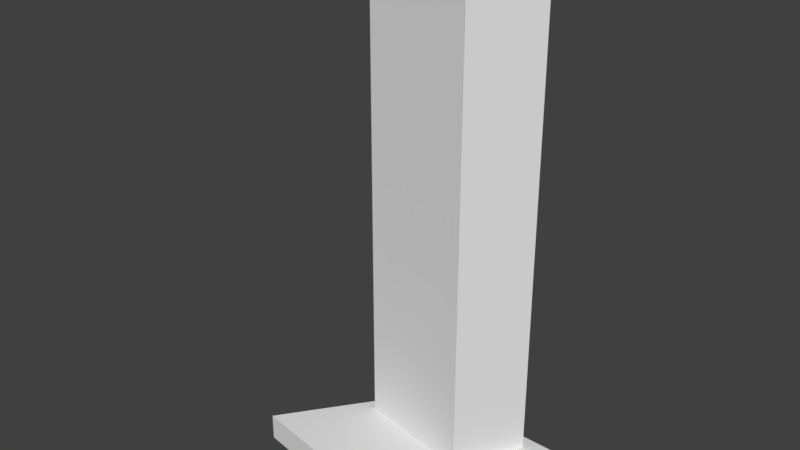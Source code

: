 # Source: Skyscraper_ModernTriangle.blend  (saved by Blender 2.79.0; exported with 4.5.12 LTS)
import bpy
from mathutils import Matrix  # noqa: F401  (used for matrix-valued properties, if any)

bpy.ops.wm.read_factory_settings(use_empty=True)
scene = bpy.context.scene
scene.name = 'Scene'

# ---- collections
col_collection_1 = bpy.data.collections.new('Collection 1'); scene.collection.children.link(col_collection_1)

# ---- materials (node trees are filled in below, after node groups)
mat_cityenginematerial2 = bpy.data.materials.new('CityEngineMaterial2')
mat_cityenginematerial2.alpha_threshold = 0.0
mat_cityenginematerial2.use_transparent_shadow = False
mat_cityenginematerial2.roughness = 0.5

# ---- material node trees

# ---- world
world_world = bpy.data.worlds.new('World'); scene.world = world_world
world_world.color = (0.05088, 0.05088, 0.05088)
world_world.use_sun_shadow = False
world_world.sun_shadow_jitter_overblur = 0.0
world_world.cycles.sampling_method = 'MANUAL'

# ---- meshes
me_cityenginematerial2_mesh_cityenginematerial3_000 = bpy.data.meshes.new('CityEngineMaterial2_mesh_CityEngineMaterial3.000')
me_cityenginematerial2_mesh_cityenginematerial3_000.from_pydata([(14.92, -0.743, 3.755), (5.941, -0.743, 20.3), (-30.41, -0.743, 13.79), (-20.5, -0.743, 0.3717), (-15.54, -0.743, -6.309), (-9.374, -0.743, -14.64), (11.88, -0.743, -16.34), (19.16, -0.743, -16.92), (26.04, -0.743, -16.76), (5.941, 5.44, 20.3), (14.92, 5.44, 3.755), (26.04, 5.44, -16.76), (19.16, 5.44, -16.92), (11.88, 5.44, -16.34), (-9.374, 5.44, -14.64), (-15.54, 5.44, -6.309), (-20.5, 5.44, 0.3717), (-30.41, 5.44, 13.79)], [], [(0, 1, 2, 3, 4, 5, 6, 7, 8), (9, 10, 11, 12, 13, 14, 15, 16, 17), (1, 0, 10, 9), (0, 8, 11, 10), (8, 7, 12, 11), (7, 6, 13, 12), (6, 5, 14, 13), (5, 4, 15, 14), (4, 3, 16, 15), (3, 2, 17, 16), (2, 1, 9, 17)])
me_cityenginematerial2_mesh_cityenginematerial3_000.polygons.foreach_set('use_smooth', [True] * 11)
_k = set([(0, 1), (0, 8), (1, 2), (1, 9), (2, 3), (2, 17), (3, 4), (4, 5), (5, 6), (5, 14), (6, 7), (7, 8), (7, 12), (8, 11), (9, 10), (9, 17), (10, 11), (11, 12), (12, 13), (13, 14), (14, 15), (15, 16), (16, 17)])
me_cityenginematerial2_mesh_cityenginematerial3_000.attributes.new('sharp_edge', 'BOOLEAN', 'EDGE').data.foreach_set('value', [ (min(e.vertices), max(e.vertices)) in _k for e in me_cityenginematerial2_mesh_cityenginematerial3_000.edges])
_uv = me_cityenginematerial2_mesh_cityenginematerial3_000.uv_layers.new(name='UVMap')
_uv.uv.foreach_set('vector', [0.8494, 0.4377, 0.7321, 0.0, 0.0, 0.0, 0.1464, 0.3662, 0.2198, 0.5487, 0.311, 0.7761, 0.7199, 0.909, 0.86, 0.9545, 0.9947, 0.9804, 0.7321, 0.0, 0.8494, 0.4377, 0.9947, 0.9804, 0.86, 0.9545, 0.7199, 0.909, 0.311, 0.7761, 0.2198, 0.5487, 0.1464, 0.3662, 0.0, 0.0, 0.7321, 0.0, 0.8494, 0.4377, 0.8494, 0.4377, 0.7321, 0.0, 0.8494, 0.4377, 0.9947, 0.9804, 0.9947, 0.9804, 0.8494, 0.4377, 0.9947, 0.9804, 0.86, 0.9545, 0.86, 0.9545, 0.9947, 0.9804, 0.86, 0.9545, 0.7199, 0.909, 0.7199, 0.909, 0.86, 0.9545, 0.7199, 0.909, 0.311, 0.7761, 0.311, 0.7761, 0.7199, 0.909, 0.311, 0.7761, 0.2198, 0.5487, 0.2198, 0.5487, 0.311, 0.7761, 0.2198, 0.5487, 0.1464, 0.3662, 0.1464, 0.3662, 0.2198, 0.5487, 0.1464, 0.3662, 0.0, 0.0, 0.0, 0.0, 0.1464, 0.3662, 0.0, 0.0, 0.7321, 0.0, 0.7321, 0.0, 0.0, 0.0])
me_cityenginematerial2_mesh_cityenginematerial3_000.materials.append(mat_cityenginematerial2)
me_cityenginematerial2_mesh_cityenginematerial3_000.use_remesh_preserve_volume = False
me_cityenginematerial2_mesh_cityenginematerial3_000.use_remesh_preserve_attributes = False
me_cityenginematerial2_mesh_cityenginematerial3_000.use_mirror_vertex_groups = False
me_cityenginematerial2_mesh_cityenginematerial3_000.update()
me_cityenginematerial2_mesh_cityenginematerial3_000.normals_split_custom_set([tuple(v) for v in zip(*[iter([1.035e-07, -1.0, -2.313e-07, 1.035e-07, -1.0, -2.313e-07, 1.035e-07, -1.0, -2.313e-07, 1.035e-07, -1.0, -2.313e-07, 1.035e-07, -1.0, -2.313e-07, 1.035e-07, -1.0, -2.313e-07, 1.035e-07, -1.0, -2.313e-07, 1.035e-07, -1.0, -2.313e-07, 1.035e-07, -1.0, -2.313e-07, -8.214e-08, 1.0, 2.077e-07, -8.214e-08, 1.0, 2.077e-07, -8.214e-08, 1.0, 2.077e-07, -8.214e-08, 1.0, 2.077e-07, -8.214e-08, 1.0, 2.077e-07, -8.214e-08, 1.0, 2.077e-07, -8.214e-08, 1.0, 2.077e-07, -8.214e-08, 1.0, 2.077e-07, -8.214e-08, 1.0, 2.077e-07, 0.8791, 0.0, 0.4767, 0.8791, 0.0, 0.4767, 0.8791, 0.0, 0.4767, 0.8791, 0.0, 0.4767, 0.8791, 0.0, 0.4767, 0.8791, 0.0, 0.4767, 0.8791, 0.0, 0.4767, 0.8791, 0.0, 0.4767, 0.02312, 0.0, -0.9997, 0.02312, 0.0, -0.9997, 0.02312, 0.0, -0.9997, 0.02312, 0.0, -0.9997, -0.07981, 0.0, -0.9968, -0.07981, 0.0, -0.9968, -0.07981, 0.0, -0.9968, -0.07981, 0.0, -0.9968, -0.07981, 0.0, -0.9968, -0.07981, 0.0, -0.9968, -0.07981, 0.0, -0.9968, -0.07981, 0.0, -0.9968, -0.8035, 0.0, -0.5953, -0.8033, 0.0, -0.5955, -0.8033, 0.0, -0.5955, -0.8035, 0.0, -0.5953, -0.8033, 0.0, -0.5955, -0.8038, 0.0, -0.5949, -0.8038, 0.0, -0.5949, -0.8033, 0.0, -0.5955, -0.8038, 0.0, -0.5949, -0.8044, 0.0, -0.5941, -0.8044, 0.0, -0.5941, -0.8038, 0.0, -0.5949, -0.1764, 0.0, 0.9843, -0.1764, 0.0, 0.9843, -0.1764, 0.0, 0.9843, -0.1764, 0.0, 0.9843])] * 3)])
me_cityenginematerial2_mesh_cityenginematerial3_001 = bpy.data.meshes.new('CityEngineMaterial2_mesh_CityEngineMaterial3.001')
me_cityenginematerial2_mesh_cityenginematerial3_001.from_pydata([(-14.17, 5.44, -3.592), (12.34, 5.44, 1.159), (12.34, 119.6, 1.159), (-14.17, 119.6, -3.592), (20.4, 5.44, -13.71), (20.4, 119.6, -13.71), (14.89, 5.44, -13.84), (14.89, 119.6, -13.84), (9.071, 5.44, -13.37), (9.071, 119.6, -13.37), (-7.936, 5.44, -12.01), (-7.936, 119.6, -12.01), (-12.87, 5.44, -5.345), (-12.87, 119.6, -5.345)], [], [(0, 1, 2, 3), (1, 4, 5, 2), (4, 6, 7, 5), (6, 8, 9, 7), (8, 10, 11, 9), (10, 12, 13, 11), (12, 0, 3, 13), (3, 2, 5, 7, 9, 11, 13)])
me_cityenginematerial2_mesh_cityenginematerial3_001.polygons.foreach_set('use_smooth', [True] * 8)
_k = set([(0, 3), (1, 2), (2, 3), (2, 5), (3, 13), (4, 5), (5, 7), (6, 7), (7, 9), (9, 11), (10, 11), (11, 13)])
me_cityenginematerial2_mesh_cityenginematerial3_001.attributes.new('sharp_edge', 'BOOLEAN', 'EDGE').data.foreach_set('value', [ (min(e.vertices), max(e.vertices)) in _k for e in me_cityenginematerial2_mesh_cityenginematerial3_001.edges])
_uv = me_cityenginematerial2_mesh_cityenginematerial3_001.uv_layers.new(name='UVMap')
_uv.uv.foreach_set('vector', [0.1957, 0.4889, 0.8631, 0.4889, 0.8631, 0.4889, 0.1957, 0.4889, 0.8631, 0.4889, 0.9947, 0.9804, 0.9947, 0.9804, 0.8631, 0.4889, 0.9947, 0.9804, 0.86, 0.9545, 0.86, 0.9545, 0.9947, 0.9804, 0.86, 0.9545, 0.7199, 0.909, 0.7199, 0.909, 0.86, 0.9545, 0.7199, 0.909, 0.311, 0.7761, 0.311, 0.7761, 0.7199, 0.909, 0.311, 0.7761, 0.2198, 0.5487, 0.2198, 0.5487, 0.311, 0.7761, 0.2198, 0.5487, 0.1957, 0.4889, 0.1957, 0.4889, 0.2198, 0.5487, 0.1957, 0.4889, 0.8631, 0.4889, 0.9947, 0.9804, 0.86, 0.9545, 0.7199, 0.909, 0.311, 0.7761, 0.2198, 0.5487])
me_cityenginematerial2_mesh_cityenginematerial3_001.materials.append(mat_cityenginematerial2)
me_cityenginematerial2_mesh_cityenginematerial3_001.use_remesh_preserve_volume = False
me_cityenginematerial2_mesh_cityenginematerial3_001.use_remesh_preserve_attributes = False
me_cityenginematerial2_mesh_cityenginematerial3_001.use_mirror_vertex_groups = False
me_cityenginematerial2_mesh_cityenginematerial3_001.update()
me_cityenginematerial2_mesh_cityenginematerial3_001.normals_split_custom_set([tuple(v) for v in zip(*[iter([-0.1764, -2.671e-07, 0.9843, -0.1764, -2.671e-07, 0.9843, -0.1764, -2.671e-07, 0.9843, -0.1764, -2.671e-07, 0.9843, 0.8791, -7.112e-08, 0.4767, 0.8791, -7.112e-08, 0.4767, 0.8791, -7.112e-08, 0.4767, 0.8791, -7.112e-08, 0.4767, 0.02312, 2.36e-07, -0.9997, 0.02312, 2.36e-07, -0.9997, 0.02312, 2.36e-07, -0.9997, 0.02312, 2.36e-07, -0.9997, -0.07981, 1.873e-07, -0.9968, -0.07981, 2.039e-07, -0.9968, -0.07981, 2.039e-07, -0.9968, -0.07981, 1.873e-07, -0.9968, -0.07981, 2.039e-07, -0.9968, -0.07981, 2.205e-07, -0.9968, -0.07981, 2.205e-07, -0.9968, -0.07981, 2.039e-07, -0.9968, -0.8035, 4.03e-08, -0.5953, -0.8033, 8.666e-09, -0.5955, -0.8033, 8.666e-09, -0.5955, -0.8035, 4.03e-08, -0.5953, -0.8033, 8.666e-09, -0.5955, -0.8031, -2.297e-08, -0.5958, -0.8031, -2.297e-08, -0.5958, -0.8033, 8.666e-09, -0.5955, -3.399e-07, 1.0, 5.44e-07, -3.399e-07, 1.0, 5.44e-07, -3.399e-07, 1.0, 5.44e-07, -3.399e-07, 1.0, 5.44e-07, -3.399e-07, 1.0, 5.44e-07, -3.399e-07, 1.0, 5.44e-07, -3.399e-07, 1.0, 5.44e-07])] * 3)])

# ---- objects
ob_base = bpy.data.objects.new('base', me_cityenginematerial2_mesh_cityenginematerial3_000)
ob_tower = bpy.data.objects.new('tower', me_cityenginematerial2_mesh_cityenginematerial3_001)

# ---- transforms, parenting, visibility, modifiers, constraints
ob_base.location = (0.0, 7.629e-06, 0.0)
ob_base.rotation_euler = (1.571, -0.0, 0.0)
ob_base.lineart.crease_threshold = 0.0
ob_tower.location = (0.0, 7.629e-06, 0.0)
ob_tower.rotation_euler = (1.571, -0.0, 0.0)
ob_tower.lineart.crease_threshold = 0.0

# ---- collection membership
col_collection_1.objects.link(ob_base)
col_collection_1.objects.link(ob_tower)

# ---- scene / render settings (as saved in the file)
scene.frame_start = 1; scene.frame_end = 250; scene.frame_set(1)
scene.render.engine = 'BLENDER_EEVEE_NEXT'
scene.render.resolution_percentage = 50
scene.render.dither_intensity = 0.0
scene.cycles.use_denoising = False
scene.cycles.samples = 128
scene.cycles.sampling_pattern = 'TABULATED_SOBOL'
scene.cycles.use_adaptive_sampling = False
scene.cycles.use_light_tree = False
scene.cycles.blur_glossy = 0.0
scene.cycles.sample_clamp_indirect = 0.0
scene.view_settings.view_transform = 'Standard'
bpy.context.view_layer.update()

# ---- added for rendering (the .blend has no active camera and no usable light): camera, sun
cam_auto = bpy.data.cameras.new('AutoCamera')
cam_auto.lens = 50.0
cam_auto.sensor_width = 36.0
cam_auto.clip_end = 2241.63
ob_auto_camera = bpy.data.objects.new('AutoCamera', cam_auto)
scene.collection.objects.link(ob_auto_camera)
ob_auto_camera.location = (125.546, -154.966, 161.619)
ob_auto_camera.rotation_euler = (1.09748, -7.21219e-08, 0.694738)
scene.camera = ob_auto_camera
light_auto_sun = bpy.data.lights.new('AutoSun', 'SUN')
light_auto_sun.energy = 3.0
light_auto_sun.angle = 0.0523599
ob_auto_sun = bpy.data.objects.new('AutoSun', light_auto_sun)
scene.collection.objects.link(ob_auto_sun)
ob_auto_sun.rotation_euler = (0.872665, 0.174533, 0.523599)
bpy.context.view_layer.update()
